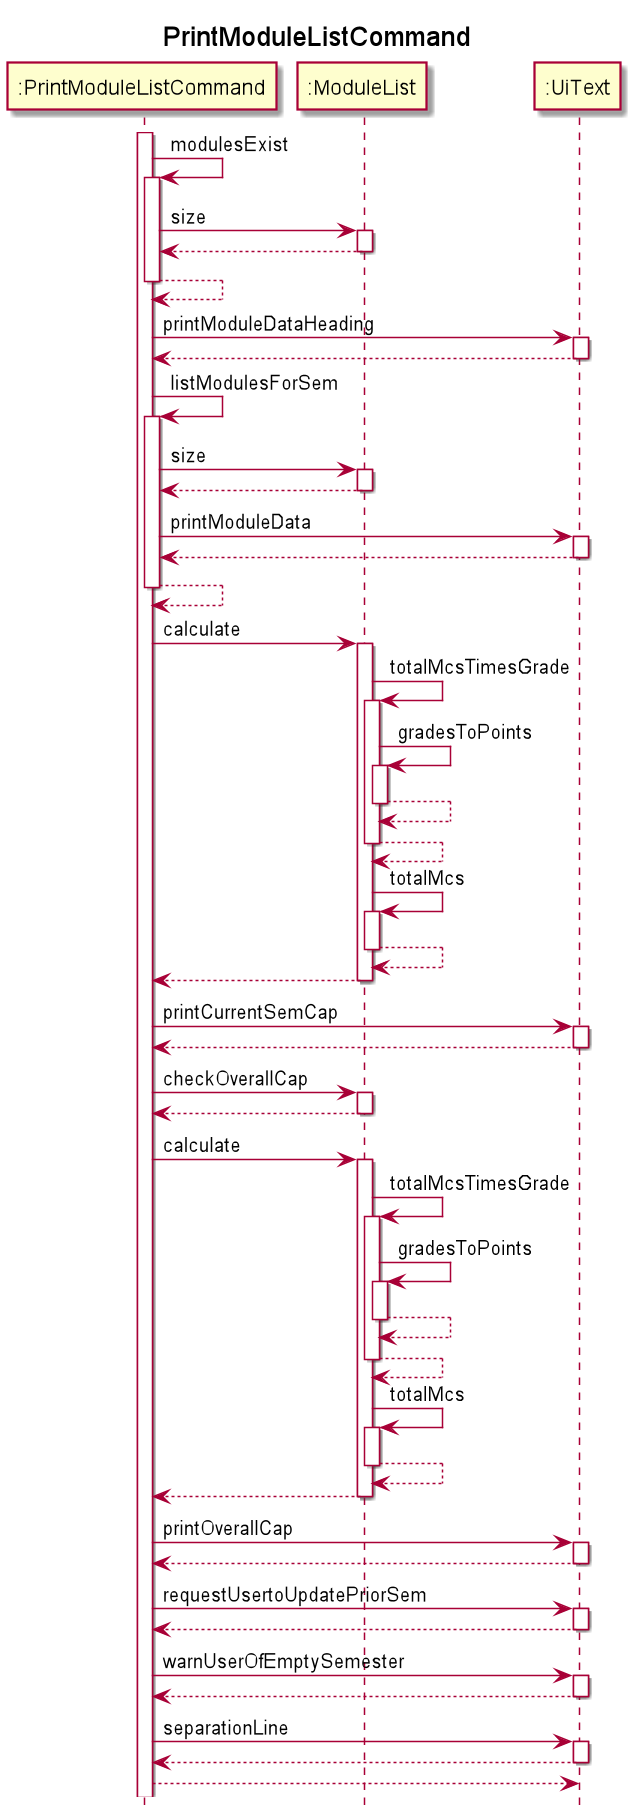

The diagram above was rendered by PlantUML. Its source (embedded in the PNG):
@startuml

hide footbox
title "PrintModuleListCommand"

activate ":PrintModuleListCommand"
":PrintModuleListCommand" -> ":PrintModuleListCommand" : modulesExist
activate ":PrintModuleListCommand"
":PrintModuleListCommand" -> ":ModuleList" : size
activate ":ModuleList"
":ModuleList" --> ":PrintModuleListCommand"
deactivate ":ModuleList"
":PrintModuleListCommand" --> ":PrintModuleListCommand"
deactivate ":PrintModuleListCommand"
":PrintModuleListCommand" -> ":UiText" : printModuleDataHeading
activate ":UiText"
":UiText" --> ":PrintModuleListCommand"
deactivate ":UiText"
":PrintModuleListCommand" -> ":PrintModuleListCommand" : listModulesForSem
activate ":PrintModuleListCommand"
":PrintModuleListCommand" -> ":ModuleList" : size
activate ":ModuleList"
":ModuleList" --> ":PrintModuleListCommand"
deactivate ":ModuleList"
":PrintModuleListCommand" -> ":UiText" : printModuleData
activate ":UiText"
":UiText" --> ":PrintModuleListCommand"
deactivate ":UiText"
":PrintModuleListCommand" --> ":PrintModuleListCommand"
deactivate ":PrintModuleListCommand"
":PrintModuleListCommand" -> ":ModuleList" : calculate
activate ":ModuleList"
":ModuleList" -> ":ModuleList" : totalMcsTimesGrade
activate ":ModuleList"
":ModuleList" -> ":ModuleList" : gradesToPoints
activate ":ModuleList"
":ModuleList" --> ":ModuleList"
deactivate ":ModuleList"
":ModuleList" --> ":ModuleList"
deactivate ":ModuleList"
":ModuleList" -> ":ModuleList" : totalMcs
activate ":ModuleList"
":ModuleList" --> ":ModuleList"
deactivate ":ModuleList"
":ModuleList" --> ":PrintModuleListCommand"
deactivate ":ModuleList"
":PrintModuleListCommand" -> ":UiText" : printCurrentSemCap
activate ":UiText"
":UiText" --> ":PrintModuleListCommand"
deactivate ":UiText"
":PrintModuleListCommand" -> ":ModuleList" : checkOverallCap
activate ":ModuleList"
":ModuleList" --> ":PrintModuleListCommand"
deactivate ":ModuleList"
":PrintModuleListCommand" -> ":ModuleList" : calculate
activate ":ModuleList"
":ModuleList" -> ":ModuleList" : totalMcsTimesGrade
activate ":ModuleList"
":ModuleList" -> ":ModuleList" : gradesToPoints
activate ":ModuleList"
":ModuleList" --> ":ModuleList"
deactivate ":ModuleList"
":ModuleList" --> ":ModuleList"
deactivate ":ModuleList"
":ModuleList" -> ":ModuleList" : totalMcs
activate ":ModuleList"
":ModuleList" --> ":ModuleList"
deactivate ":ModuleList"
":ModuleList" --> ":PrintModuleListCommand"
deactivate ":ModuleList"
":PrintModuleListCommand" -> ":UiText" : printOverallCap
activate ":UiText"
":UiText" --> ":PrintModuleListCommand"
deactivate ":UiText"
":PrintModuleListCommand" -> ":UiText" : requestUsertoUpdatePriorSem
activate ":UiText"
":UiText" --> ":PrintModuleListCommand"
deactivate ":UiText"
":PrintModuleListCommand" -> ":UiText" : warnUserOfEmptySemester
activate ":UiText"
":UiText" --> ":PrintModuleListCommand"
deactivate ":UiText"
":PrintModuleListCommand" -> ":UiText" : separationLine
activate ":UiText"
":UiText" --> ":PrintModuleListCommand"
deactivate ":UiText"

return
@enduml